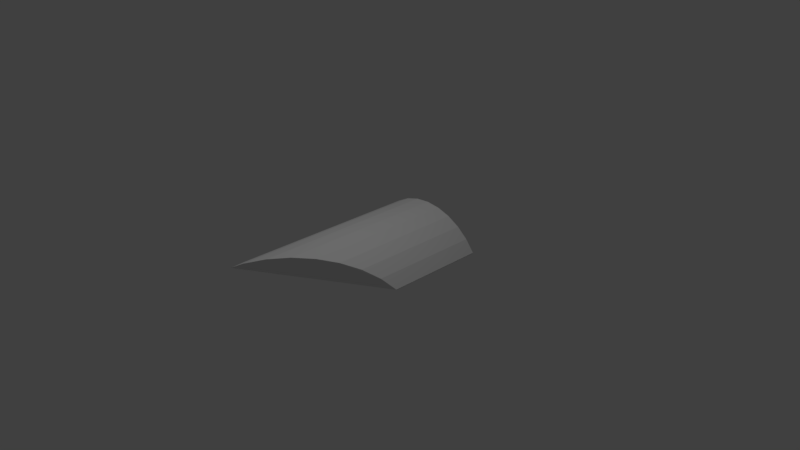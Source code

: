 # Source: b7p5.blend  (saved by Blender 2.78.0; exported with 4.5.12 LTS)
import bpy
from mathutils import Matrix  # noqa: F401  (used for matrix-valued properties, if any)

bpy.ops.wm.read_factory_settings(use_empty=True)
scene = bpy.context.scene
scene.name = 'Scene'

# ---- collections
col_collection_1 = bpy.data.collections.new('Collection 1'); scene.collection.children.link(col_collection_1)

# ---- materials (node trees are filled in below, after node groups)
mat_black = bpy.data.materials.new('black')
mat_black.alpha_threshold = 0.0
mat_black.use_transparent_shadow = False
mat_black.roughness = 0.5
mat_orange = bpy.data.materials.new('orange')
mat_orange.alpha_threshold = 0.0
mat_orange.use_transparent_shadow = False
mat_orange.roughness = 0.5
mat_orange.line_color = (0.0, 0.0, 0.0, 1.0)

# ---- material node trees

# ---- world
world_world = bpy.data.worlds.new('World'); scene.world = world_world
world_world.color = (0.05088, 0.05088, 0.05088)
world_world.use_sun_shadow = False
world_world.sun_shadow_jitter_overblur = 0.0
world_world.cycles.sampling_method = 'MANUAL'

# ---- cameras
cam_camera = bpy.data.cameras.new('Camera')
cam_camera.clip_end = 100.0
cam_camera.lens = 35.0
cam_camera.sensor_width = 32.0
cam_camera.sensor_height = 18.0
cam_camera.ortho_scale = 7.314
cam_camera.dof.focus_distance = 0.0
cam_camera.dof.aperture_fstop = 128.0

# ---- lights
light_lamp = bpy.data.lights.new('Lamp', 'POINT')
light_lamp.transmission_factor = 0.0
light_lamp.cutoff_distance = 30.0
light_lamp.energy = 100.0
light_lamp.shadow_buffer_clip_start = 1.001
light_lamp.shadow_soft_size = 0.1
light_lamp.shadow_maximum_resolution = 0.006
light_lamp.use_absolute_resolution = True

# ---- meshes
me_cylinder_029 = bpy.data.meshes.new('Cylinder.029')
me_cylinder_029.from_pydata([(5.115, 4.466, -17.0), (1.452, 3.355, -17.0), (5.115, 4.466, -11.59)], [], [(0, 2, 1)])
me_cylinder_029.materials.append(mat_black)
me_cylinder_029.use_remesh_preserve_volume = False
me_cylinder_029.use_remesh_preserve_attributes = False
me_cylinder_029.use_mirror_vertex_groups = False
me_cylinder_029.update()
me_cylinder_028 = bpy.data.meshes.new('Cylinder.028')
me_cylinder_028.from_pydata([(2.507, 5.107, -5.871), (3.853, 5.323, -8.811), (3.073, 5.323, -7.107), (5.126, 4.473, -11.59), (2.698, 5.21, -6.288), (4.878, 4.776, -11.05), (3.463, 5.362, -7.959), (4.574, 5.025, -10.39), (4.229, 5.21, -9.63)], [], [(7, 8, 1, 6, 2, 4, 0, 3, 5)])
me_cylinder_028.materials.append(mat_black)
me_cylinder_028.use_remesh_preserve_volume = False
me_cylinder_028.use_remesh_preserve_attributes = False
me_cylinder_028.use_mirror_vertex_groups = False
me_cylinder_028.update()
me_cylinder_018 = bpy.data.meshes.new('Cylinder.018')
me_cylinder_018.from_pydata([(2.5, 5.103, -5.868), (1.456, 3.362, -17.0), (2.345, 5.025, -6.783), (2.042, 4.776, -8.933), (1.793, 4.473, -11.11), (1.608, 4.127, -13.24), (1.494, 3.752, -15.23)], [], [(5, 6, 1, 0, 2, 3, 4)])
me_cylinder_018.materials.append(mat_black)
me_cylinder_018.use_remesh_preserve_volume = False
me_cylinder_018.use_remesh_preserve_attributes = False
me_cylinder_018.use_mirror_vertex_groups = False
me_cylinder_018.update()
me_cylinder_012 = bpy.data.meshes.new('Cylinder.012')
me_cylinder_012.from_pydata([(2.497, 5.102, -5.868), (1.452, 3.361, -17.0), (5.115, 4.472, -11.59)], [], [(1, 2, 0)])
me_cylinder_012.materials.append(mat_black)
me_cylinder_012.use_remesh_preserve_volume = False
me_cylinder_012.use_remesh_preserve_attributes = False
me_cylinder_012.use_mirror_vertex_groups = False
me_cylinder_012.update()
me_cylinder_011 = bpy.data.meshes.new('Cylinder.011')
me_cylinder_011.from_pydata([(2.497, 5.103, -5.868), (3.452, 5.362, -17.0), (3.843, 5.323, -17.0), (4.218, 5.21, -17.0), (4.564, 5.025, -17.0), (4.867, 4.776, -17.0), (5.115, 4.473, -17.0), (1.452, 3.362, -17.0), (1.491, 3.752, -17.0), (1.605, 4.127, -17.0), (1.79, 4.473, -17.0), (2.038, 4.776, -17.0), (2.341, 5.025, -17.0), (2.687, 5.21, -17.0), (3.062, 5.323, -17.0), (4.218, 5.21, -9.63), (4.564, 5.025, -10.39), (3.452, 5.362, -7.959), (4.867, 4.776, -11.05), (2.687, 5.21, -6.288), (5.115, 4.473, -11.59), (3.062, 5.323, -7.107), (3.843, 5.323, -8.811), (2.496, 5.107, -5.871), (4.943, 4.684, -17.0), (2.341, 5.025, -6.783), (2.038, 4.776, -8.933), (1.79, 4.473, -11.11), (1.605, 4.127, -13.24), (1.491, 3.752, -15.23)], [], [(1, 17, 22, 2), (2, 22, 15, 3), (3, 15, 16, 4), (4, 16, 18, 5), (24, 20, 6), (13, 19, 21, 14), (14, 21, 17, 1), (16, 15, 22, 17, 21, 19, 23, 20, 18), (5, 18, 20, 24), (1, 2, 3, 4, 5, 24, 6, 7, 8, 9, 10, 11, 12, 13, 14), (8, 29, 28, 9), (9, 28, 27, 10), (10, 27, 26, 11), (11, 26, 25, 12), (12, 25, 23, 19, 13), (8, 7, 29), (28, 29, 7, 0, 25, 26, 27), (6, 20, 7), (7, 20, 0)])
me_cylinder_011.materials.append(mat_orange)
me_cylinder_011.use_remesh_preserve_volume = False
me_cylinder_011.use_remesh_preserve_attributes = False
me_cylinder_011.use_mirror_vertex_groups = False
me_cylinder_011.update()

# ---- objects
ob_b7p5_bb7_a1 = bpy.data.objects.new('b7p5_bb7_a1', me_cylinder_029)
ob_b7p5_b7p6_a1 = bpy.data.objects.new('b7p5_b7p6_a1', me_cylinder_028)
ob_b7p5_b7p4_a1 = bpy.data.objects.new('b7p5_b7p4_a1', me_cylinder_018)
ob_b7p5_b7p1_a1 = bpy.data.objects.new('b7p5_b7p1_a1', me_cylinder_012)
ob_b7p5 = bpy.data.objects.new('b7p5', me_cylinder_011)
ob_lamp = bpy.data.objects.new('Lamp', light_lamp)
ob_camera = bpy.data.objects.new('Camera', cam_camera)

# ---- transforms, parenting, visibility, modifiers, constraints
ob_b7p5_bb7_a1.location = (-1.665, -3.254, -2.242)
ob_b7p5_bb7_a1.rotation_euler = (1.571, -0.0, 0.0)
ob_b7p5_bb7_a1.scale = (0.5, 0.5, 0.25)
ob_b7p5_bb7_a1.lineart.crease_threshold = 0.0
ob_b7p5_b7p6_a1.location = (-1.665, -3.254, -2.242)
ob_b7p5_b7p6_a1.rotation_euler = (1.571, -0.0, 0.0)
ob_b7p5_b7p6_a1.scale = (0.5, 0.5, 0.25)
ob_b7p5_b7p6_a1.lineart.crease_threshold = 0.0
ob_b7p5_b7p4_a1.location = (-1.665, -3.254, -2.242)
ob_b7p5_b7p4_a1.rotation_euler = (1.571, -0.0, 0.0)
ob_b7p5_b7p4_a1.scale = (0.5, 0.5, 0.25)
ob_b7p5_b7p4_a1.lineart.crease_threshold = 0.0
ob_b7p5_b7p1_a1.location = (-1.665, -3.254, -2.242)
ob_b7p5_b7p1_a1.rotation_euler = (1.571, -0.0, 0.0)
ob_b7p5_b7p1_a1.scale = (0.5, 0.5, 0.25)
ob_b7p5_b7p1_a1.lineart.crease_threshold = 0.0
ob_b7p5.location = (-1.665, -3.254, -2.242)
ob_b7p5.rotation_euler = (1.571, -0.0, 0.0)
ob_b7p5.scale = (0.5, 0.5, 0.25)
ob_b7p5.lineart.crease_threshold = 0.0
ob_lamp.location = (0.8107, -0.5345, 4.807)
ob_lamp.rotation_euler = (0.6503, 0.05522, 1.866)
ob_lamp.lock_rotations_4d = False
ob_lamp.empty_display_type = 'ARROWS'
ob_lamp.color = (0.0, 0.0, 0.0, 0.0)
ob_lamp.hide_select = True
ob_lamp.lineart.crease_threshold = 0.0
ob_camera.location = (7.481, -6.508, 5.344)
ob_camera.rotation_euler = (1.109, 0.0, 0.8149)
ob_camera.lock_rotations_4d = False
ob_camera.empty_display_type = 'ARROWS'
ob_camera.color = (0.0, 0.0, 0.0, 0.0)
ob_camera.hide_select = True
ob_camera.display_type = 'WIRE'
ob_camera.lineart.crease_threshold = 0.0

# ---- collection membership
col_collection_1.objects.link(ob_b7p5_bb7_a1)
col_collection_1.objects.link(ob_b7p5_b7p6_a1)
col_collection_1.objects.link(ob_b7p5_b7p4_a1)
col_collection_1.objects.link(ob_b7p5_b7p1_a1)
col_collection_1.objects.link(ob_b7p5)
col_collection_1.objects.link(ob_lamp)
col_collection_1.objects.link(ob_camera)

# ---- scene / render settings (as saved in the file)
scene.camera = ob_camera
scene.frame_start = 1; scene.frame_end = 250; scene.frame_set(0)
scene.render.engine = 'BLENDER_EEVEE_NEXT'
scene.render.resolution_percentage = 50
scene.render.dither_intensity = 0.0
scene.cycles.use_denoising = False
scene.cycles.samples = 128
scene.cycles.sampling_pattern = 'TABULATED_SOBOL'
scene.cycles.light_sampling_threshold = 0.0
scene.cycles.use_adaptive_sampling = False
scene.cycles.use_light_tree = False
scene.cycles.blur_glossy = 0.0
scene.cycles.sample_clamp_indirect = 0.0
scene.view_settings.view_transform = 'Standard'
bpy.context.view_layer.update()
